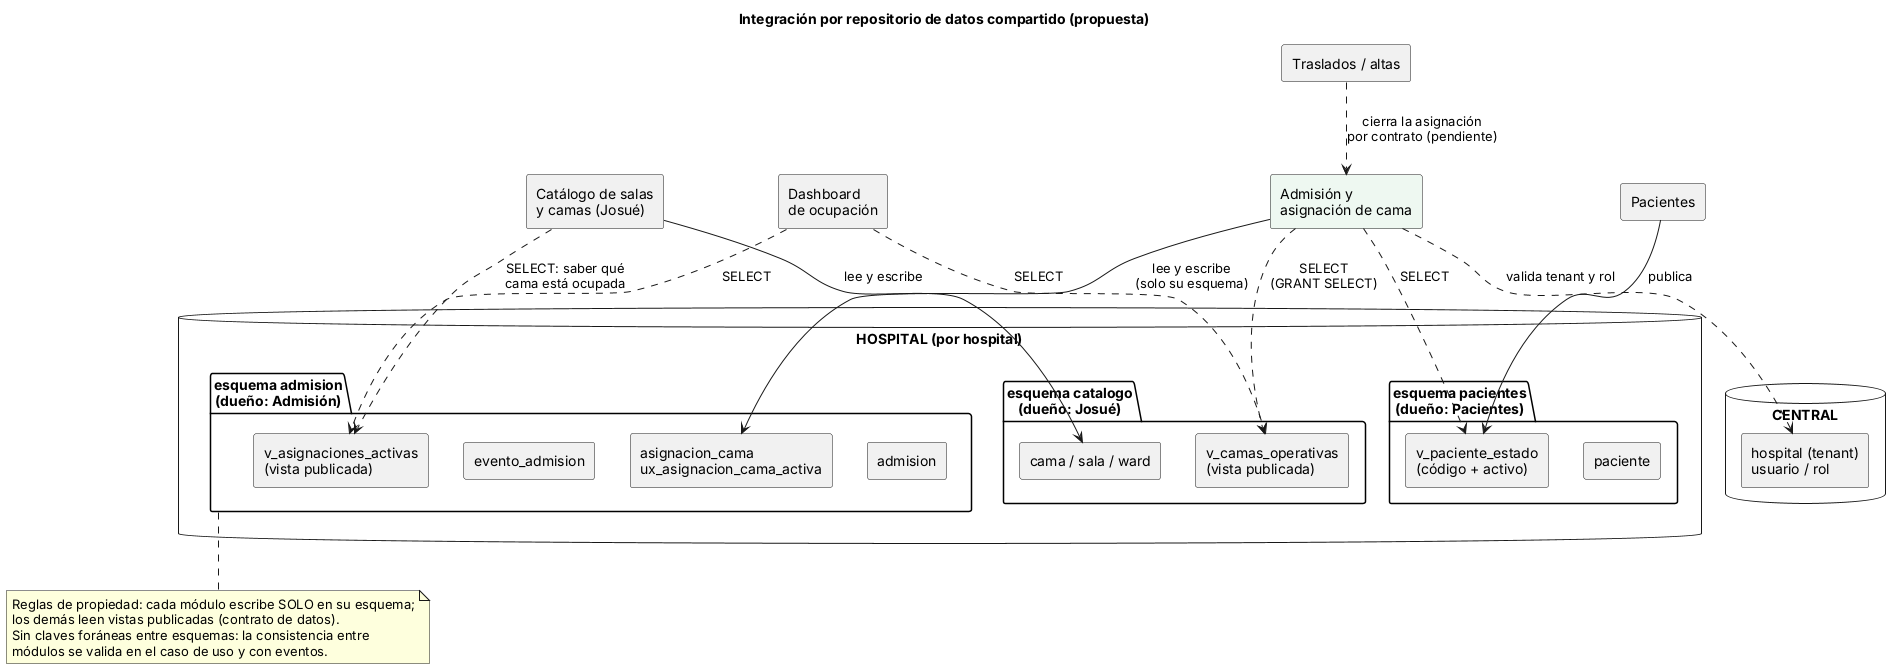

The diagram above was rendered by PlantUML. Its source (embedded in the PNG):
@startuml semana-04-repositorio-compartido
' Admisión hospitalaria y asignación de cama — Semana 4
' PROPUESTA: integración con un repositorio de datos compartido (PostgreSQL federado CENTRAL + HOSPITAL).
skinparam componentStyle rectangle
skinparam packageStyle rectangle
title Integración por repositorio de datos compartido (propuesta)

component "Admisión y\nasignación de cama" as ADM #EEF8F1
component "Catálogo de salas\ny camas (Josué)" as CAT
component "Pacientes" as PAC
component "Dashboard\nde ocupación" as DSH
component "Traslados / altas" as TRA

database "HOSPITAL (por hospital)" as H {
  folder "esquema admision\n(dueño: Admisión)" as SA {
    [admision]
    [asignacion_cama\nux_asignacion_cama_activa] as ASG
    [evento_admision]
    [v_asignaciones_activas\n(vista publicada)] as VAA
  }
  folder "esquema catalogo\n(dueño: Josué)" as SC {
    [cama / sala / ward] as CAMA
    [v_camas_operativas\n(vista publicada)] as VCO
  }
  folder "esquema pacientes\n(dueño: Pacientes)" as SP {
    [paciente]
    [v_paciente_estado\n(código + activo)] as VPE
  }
}
database "CENTRAL" as C {
  [hospital (tenant)\nusuario / rol] as TEN
}

ADM --> ASG : lee y escribe\n(solo su esquema)
ADM ..> VCO : SELECT\n(GRANT SELECT)
ADM ..> VPE : SELECT
ADM ..> TEN : valida tenant y rol
CAT --> CAMA : lee y escribe
PAC --> VPE : publica
CAT ..> VAA : SELECT: saber qué\ncama está ocupada
DSH ..> VAA : SELECT
DSH ..> VCO : SELECT
TRA ..> ADM : cierra la asignación\npor contrato (pendiente)

note bottom of SA
  Reglas de propiedad: cada módulo escribe SOLO en su esquema;
  los demás leen vistas publicadas (contrato de datos).
  Sin claves foráneas entre esquemas: la consistencia entre
  módulos se valida en el caso de uso y con eventos.
end note
@enduml